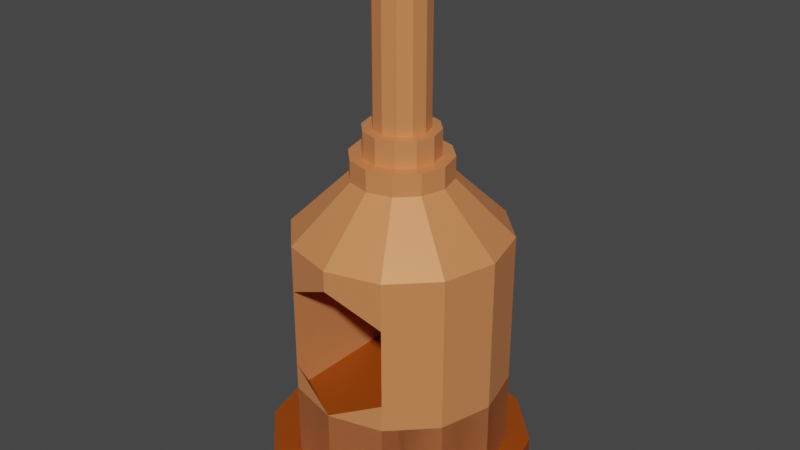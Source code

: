 # Source: Horno_coloreado.blend  (saved by Blender 3.3.6; exported with 4.5.12 LTS)
import bpy
from mathutils import Matrix  # noqa: F401  (used for matrix-valued properties, if any)

bpy.ops.wm.read_factory_settings(use_empty=True)
scene = bpy.context.scene
scene.name = 'Scene'

# ---- materials (node trees are filled in below, after node groups)
mat_metal_horno = bpy.data.materials.new('metal horno')
mat_metal_horno.use_transparent_shadow = False
mat_base = bpy.data.materials.new('base')
mat_base.use_transparent_shadow = False

# ---- material node trees
mat_metal_horno.use_nodes = True; mat_metal_horno.node_tree.nodes.clear()
_N = mat_metal_horno.node_tree.nodes; _L = mat_metal_horno.node_tree.links
n0 = _N.new('ShaderNodeBsdfPrincipled'); n0.name = 'BSDF Principista'; n0.location = (10, 300)
n0.distribution = 'GGX'
n0.subsurface_method = 'RANDOM_WALK_SKIN'
n0.inputs[0].default_value = (0.8, 0.2821, 0.103, 1.0)
n0.inputs[1].default_value = 0.2319
n0.inputs[3].default_value = 1.45
n0.inputs[27].default_value = (0.0, 0.0, 0.0, 1.0)
n0.inputs[28].default_value = 1.0
n1 = _N.new('ShaderNodeOutputMaterial'); n1.name = 'Material'; n1.location = (300, 300)
_L.new(n0.outputs[0], n1.inputs[0])
n1.is_active_output = True
mat_base.use_nodes = True; mat_base.node_tree.nodes.clear()
_N = mat_base.node_tree.nodes; _L = mat_base.node_tree.links
n0 = _N.new('ShaderNodeBsdfPrincipled'); n0.name = 'BSDF Principista'; n0.location = (10, 300)
n0.distribution = 'GGX'
n0.subsurface_method = 'RANDOM_WALK_SKIN'
n0.inputs[0].default_value = (0.3143, 0.05597, 0.0, 1.0)
n0.inputs[3].default_value = 1.45
n0.inputs[27].default_value = (0.0, 0.0, 0.0, 1.0)
n0.inputs[28].default_value = 1.0
n1 = _N.new('ShaderNodeOutputMaterial'); n1.name = 'Material'; n1.location = (300, 300)
_L.new(n0.outputs[0], n1.inputs[0])
n1.is_active_output = True

# ---- world
world_world = bpy.data.worlds.new('World'); scene.world = world_world
world_world.use_nodes = True; world_world.node_tree.nodes.clear()
_N = world_world.node_tree.nodes; _L = world_world.node_tree.links
n0 = _N.new('ShaderNodeOutputWorld'); n0.name = 'World Output'; n0.location = (300, 300)
n1 = _N.new('ShaderNodeBackground'); n1.name = 'Background'; n1.location = (10, 300)
n1.inputs[0].default_value = (0.05088, 0.05088, 0.05088, 1.0)
_L.new(n1.outputs[0], n0.inputs[0])
n0.is_active_output = True
world_world.color = (0.05088, 0.05088, 0.05088)
world_world.use_sun_shadow = False
world_world.sun_shadow_jitter_overblur = 0.0

# ---- meshes
me_cilindro_015 = bpy.data.meshes.new('Cilindro.015')
me_cilindro_015.from_pydata([(0.0007322, 0.9901, -1.972), (0.0007322, 0.9901, 0.02848), (0.5007, 0.8561, -1.972), (0.5007, 0.8561, 0.02848), (0.8668, 0.4901, -1.972), (0.8668, 0.4901, 0.02848), (1.001, -0.009887, -1.972), (1.001, -0.009887, 0.02848), (0.8668, -0.5099, -1.972), (0.8668, -0.5099, 0.02848), (0.5007, -0.8759, -1.972), (0.5007, -0.8759, 0.02848), (0.0007322, -1.01, -1.972), (0.0007322, -1.01, 0.02848), (-0.4993, -0.8759, -1.972), (-0.4993, -0.8759, 0.02848), (-0.8653, -0.5099, -1.972), (-0.8653, -0.5099, 0.02848), (-0.9993, -0.009887, -1.972), (-0.9993, -0.009887, 0.02848), (-0.8653, 0.4901, -1.972), (-0.8653, 0.4901, 0.02848), (-0.4993, 0.8561, -1.972), (-0.4993, 0.8561, 0.02848), (-0.1732, 0.2914, 0.9405), (-0.3005, 0.164, 0.9405), (-0.3471, -0.009887, 0.9405), (-0.3005, -0.1838, 0.9405), (-0.1732, -0.3111, 0.9405), (0.0007323, -0.3577, 0.9405), (0.1747, -0.3111, 0.9405), (0.302, -0.1838, 0.9405), (0.3486, -0.009887, 0.9405), (0.302, 0.164, 0.9405), (0.1747, 0.2914, 0.9405), (0.0007323, 0.338, 0.9405), (0.2329, 0.3923, 0.7384), (0.5007, 0.8561, 0.2211), (0.0007322, 0.9901, 0.2211), (0.0007322, 0.4545, 0.7384), (0.4029, 0.2223, 0.7384), (0.8668, 0.4901, 0.2211), (0.4651, -0.009887, 0.7384), (1.001, -0.009887, 0.2211), (0.4029, -0.2421, 0.7384), (0.8668, -0.5099, 0.2211), (0.2329, -0.4121, 0.7384), (0.5007, -0.8759, 0.2211), (0.0007322, -0.4743, 0.7384), (0.0007322, -1.01, 0.2211), (-0.2315, -0.4121, 0.7384), (-0.4993, -0.8759, 0.2211), (-0.4015, -0.2421, 0.7384), (-0.8653, -0.5099, 0.2211), (-0.4637, -0.009887, 0.7384), (-0.9993, -0.009887, 0.2211), (-0.4015, 0.2223, 0.7384), (-0.8653, 0.4901, 0.2211), (-0.2315, 0.3923, 0.7384), (-0.4993, 0.8561, 0.2211), (0.0007322, 0.9901, -0.9715), (0.5007, 0.8561, -0.9715), (0.8668, 0.4901, -0.9715), (1.001, -0.009887, -0.9715), (0.8668, -0.5099, -0.9715), (0.5007, -0.8759, -0.9715), (1.001, -0.009887, -1.957), (-0.4993, -0.8759, -0.9715), (-0.8653, -0.5099, -0.9715), (-0.9993, -0.009887, -0.9715), (-0.8653, 0.4901, -0.9715), (-0.4993, 0.8561, -0.9715), (0.0007322, 0.9901, -0.4715), (0.5007, 0.8561, -0.4715), (0.8668, 0.4901, -0.4715), (1.001, -0.009887, -0.4715), (0.8668, -0.5099, -0.4715), (0.5007, -0.8759, -0.4715), (0.8668, 0.4901, -1.957), (-0.4993, -0.8759, -0.4715), (-0.8653, -0.5099, -0.4715), (-0.9993, -0.009887, -0.4715), (-0.8653, 0.4901, -0.4715), (-0.4993, 0.8561, -0.4715), (0.5007, 0.8561, -0.7215), (0.8668, 0.4901, -0.7215), (1.001, -0.009887, -0.7215), (0.8668, -0.5099, -0.7215), (0.5007, -0.8759, -0.7215), (0.5007, 0.8561, -1.957), (-0.4993, -0.8759, -0.7215), (-0.8653, -0.5099, -0.7215), (-0.9993, -0.009887, -0.7215), (-0.8653, 0.4901, -0.7215), (-0.4993, 0.8561, -0.7215), (0.0007322, 0.9901, -0.7215), (0.5007, 0.8561, -1.472), (0.8668, 0.4901, -1.472), (1.001, -0.009887, -1.472), (0.8668, -0.5099, -1.472), (0.5007, -0.8759, -1.472), (0.0007322, -1.01, -1.472), (-0.4993, -0.8759, -1.472), (-0.8653, -0.5099, -1.472), (-0.9993, -0.009887, -1.472), (-0.8653, 0.4901, -1.472), (-0.4993, 0.8561, -1.472), (0.0007322, 0.9901, -1.472), (0.0007322, 0.9901, -1.222), (0.5007, 0.8561, -1.222), (0.8668, 0.4901, -1.222), (1.001, -0.009887, -1.222), (0.8668, -0.5099, -1.222), (0.5007, -0.8759, -1.222), (0.0007322, -1.01, -1.222), (-0.4993, -0.8759, -1.222), (-0.8653, -0.5099, -1.222), (-0.9993, -0.009887, -1.222), (-0.8653, 0.4901, -1.222), (-0.4993, 0.8561, -1.222), (0.0007322, 0.9901, -0.2215), (0.5007, 0.8561, -0.2215), (0.8668, 0.4901, -0.2215), (1.001, -0.009887, -0.2215), (0.8668, -0.5099, -0.2215), (0.5007, -0.8759, -0.2215), (0.0007322, 0.9901, -1.957), (-0.4993, -0.8759, -0.2215), (-0.8653, -0.5099, -0.2215), (-0.9993, -0.009887, -0.2215), (-0.8653, 0.4901, -0.2215), (-0.4993, 0.8561, -0.2215), (0.8668, -0.5099, -1.957), (0.5007, -0.8759, -1.957), (0.0007322, -1.01, -1.957), (-0.4993, -0.8759, -1.957), (-0.8653, -0.5099, -1.957), (-0.9993, -0.009887, -1.957), (-0.8653, 0.4901, -1.957), (-0.4993, 0.8561, -1.957), (-0.4015, 0.2223, 0.9405), (-0.2315, 0.3923, 0.9405), (-0.4015, -0.2421, 0.9405), (-0.4637, -0.009887, 0.9405), (0.0007323, -0.4743, 0.9405), (-0.2315, -0.4121, 0.9405), (0.4029, -0.2421, 0.9405), (0.2329, -0.4121, 0.9405), (0.4029, 0.2223, 0.9405), (0.4651, -0.009887, 0.9405), (0.0007323, 0.4545, 0.9405), (0.2329, 0.3923, 0.9405), (-0.4015, 0.2223, 0.9405), (-0.2315, 0.3923, 0.9405), (-0.4015, -0.2421, 0.9405), (-0.4637, -0.009887, 0.9405), (0.0007323, -0.4743, 0.9405), (-0.2315, -0.4121, 0.9405), (0.4029, -0.2421, 0.9405), (0.2329, -0.4121, 0.9405), (0.4029, 0.2223, 0.9405), (0.4651, -0.009887, 0.9405), (0.0007323, 0.4545, 0.9405), (0.2329, 0.3923, 0.9405), (-0.2208, 0.118, 1.183), (-0.1271, 0.2116, 1.183), (-0.2208, -0.1378, 1.183), (-0.255, -0.009887, 1.183), (0.0007323, -0.2656, 1.183), (-0.1271, -0.2314, 1.183), (0.2222, -0.1378, 1.183), (0.1286, -0.2314, 1.183), (0.2222, 0.118, 1.183), (0.2565, -0.009887, 1.183), (0.0007323, 0.2459, 1.183), (0.1286, 0.2116, 1.183), (-0.3005, 0.164, 1.183), (-0.1732, 0.2914, 1.183), (-0.3005, -0.1838, 1.183), (-0.3471, -0.009887, 1.183), (0.0007323, -0.3577, 1.183), (-0.1732, -0.3111, 1.183), (0.302, -0.1838, 1.183), (0.1747, -0.3111, 1.183), (0.302, 0.164, 1.183), (0.3486, -0.009887, 1.183), (0.0007323, 0.338, 1.183), (0.1747, 0.2914, 1.183), (-0.3005, 0.164, 1.183), (-0.1732, 0.2914, 1.183), (-0.3005, -0.1838, 1.183), (-0.3471, -0.009887, 1.183), (0.0007323, -0.3577, 1.183), (-0.1732, -0.3111, 1.183), (0.302, -0.1838, 1.183), (0.1747, -0.3111, 1.183), (0.302, 0.164, 1.183), (0.3486, -0.009887, 1.183), (0.0007323, 0.338, 1.183), (0.1747, 0.2914, 1.183), (-0.3005, 0.164, 1.183), (-0.1732, 0.2914, 1.183), (-0.3005, -0.1838, 1.183), (-0.3471, -0.009887, 1.183), (0.0007323, -0.3577, 1.183), (-0.1732, -0.3111, 1.183), (0.302, -0.1838, 1.183), (0.1747, -0.3111, 1.183), (0.302, 0.164, 1.183), (0.3486, -0.009887, 1.183), (0.0007323, 0.338, 1.183), (0.1747, 0.2914, 1.183), (-0.3005, 0.164, 1.183), (-0.1732, 0.2914, 1.183), (-0.3005, -0.1838, 1.183), (-0.3471, -0.009887, 1.183), (0.0007323, -0.3577, 1.183), (-0.1732, -0.3111, 1.183), (0.302, -0.1838, 1.183), (0.1747, -0.3111, 1.183), (0.302, 0.164, 1.183), (0.3486, -0.009887, 1.183), (0.0007323, 0.338, 1.183), (0.1747, 0.2914, 1.183), (-0.3005, 0.164, 1.183), (-0.1732, 0.2914, 1.183), (-0.3005, -0.1838, 1.183), (-0.3471, -0.009887, 1.183), (0.0007323, -0.3577, 1.183), (-0.1732, -0.3111, 1.183), (0.302, -0.1838, 1.183), (0.1747, -0.3111, 1.183), (0.302, 0.164, 1.183), (0.3486, -0.009887, 1.183), (0.0007323, 0.338, 1.183), (0.1747, 0.2914, 1.183), (-0.3005, 0.164, 1.183), (-0.1732, 0.2914, 1.183), (-0.3005, -0.1838, 1.183), (-0.3471, -0.009887, 1.183), (0.0007323, -0.3577, 1.183), (-0.1732, -0.3111, 1.183), (0.302, -0.1838, 1.183), (0.1747, -0.3111, 1.183), (0.302, 0.164, 1.183), (0.3486, -0.009887, 1.183), (0.0007323, 0.338, 1.183), (0.1747, 0.2914, 1.183), (-0.3005, 0.164, 1.183), (-0.1732, 0.2914, 1.183), (-0.3005, -0.1838, 1.183), (-0.3471, -0.009887, 1.183), (0.0007323, -0.3577, 1.183), (-0.1732, -0.3111, 1.183), (0.302, -0.1838, 1.183), (0.1747, -0.3111, 1.183), (0.302, 0.164, 1.183), (0.3486, -0.009887, 1.183), (0.0007323, 0.338, 1.183), (0.1747, 0.2914, 1.183), (-0.3005, 0.164, 1.183), (-0.1732, 0.2914, 1.183), (-0.3005, -0.1838, 1.183), (-0.3471, -0.009887, 1.183), (0.0007323, -0.3577, 1.183), (-0.1732, -0.3111, 1.183), (0.302, -0.1838, 1.183), (0.1747, -0.3111, 1.183), (0.302, 0.164, 1.183), (0.3486, -0.009887, 1.183), (0.0007323, 0.338, 1.183), (0.1747, 0.2914, 1.183), (-0.3005, 0.164, 1.183), (-0.1732, 0.2914, 1.183), (-0.3005, -0.1838, 1.183), (-0.3471, -0.009887, 1.183), (0.0007323, -0.3577, 1.183), (-0.1732, -0.3111, 1.183), (0.302, -0.1838, 1.183), (0.1747, -0.3111, 1.183), (0.302, 0.164, 1.183), (0.3486, -0.009887, 1.183), (0.0007323, 0.338, 1.183), (0.1747, 0.2914, 1.183), (-0.3005, 0.164, 1.183), (-0.1732, 0.2914, 1.183), (-0.3005, -0.1838, 1.183), (-0.3471, -0.009887, 1.183), (0.0007323, -0.3577, 1.183), (-0.1732, -0.3111, 1.183), (0.302, -0.1838, 1.183), (0.1747, -0.3111, 1.183), (0.302, 0.164, 1.183), (0.3486, -0.009887, 1.183), (0.0007323, 0.338, 1.183), (0.1747, 0.2914, 1.183), (-0.2208, 0.118, 2.673), (-0.1271, 0.2116, 2.673), (-0.2208, -0.1378, 2.673), (-0.255, -0.009887, 2.673), (0.0007325, -0.2656, 2.673), (-0.1271, -0.2314, 2.673), (0.2222, -0.1378, 2.673), (0.1286, -0.2314, 2.673), (0.2222, 0.118, 2.673), (0.2565, -0.009887, 2.673), (0.0007325, 0.2459, 2.673), (0.1286, 0.2116, 2.673), (-0.4993, 0.8561, -1.227), (0.0007322, 0.9901, -1.227), (-0.8653, 0.4901, -1.227), (-0.9993, -0.009887, -1.227), (-0.8653, -0.5099, -1.227), (-0.4993, -0.8759, -1.227), (0.0007322, -1.01, -1.227), (0.5007, -0.8759, -1.227), (0.8668, -0.5099, -1.227), (1.001, -0.009887, -1.227), (0.8668, 0.4901, -1.227), (0.5007, 0.8561, -1.227), (-0.4765, 0.8167, -1.959), (0.0007322, 0.9446, -1.959), (-0.8258, 0.4673, -1.959), (-0.9537, -0.009887, -1.959), (-0.8258, -0.4871, -1.959), (-0.4765, -0.8365, -1.959), (0.0007322, -0.9643, -1.959), (0.478, -0.8365, -1.959), (0.8273, -0.4871, -1.959), (0.9552, -0.009887, -1.959), (0.8273, 0.4673, -1.959), (0.478, 0.8167, -1.959), (-0.4993, 0.8561, -1.959), (0.0007322, 0.9901, -1.959), (-0.8653, 0.4901, -1.959), (-0.9993, -0.009887, -1.959), (-0.8653, -0.5099, -1.959), (-0.4993, -0.8759, -1.959), (0.0007322, -1.01, -1.959), (0.5007, -0.8759, -1.959), (0.8668, -0.5099, -1.959), (1.001, -0.009887, -1.959), (0.8668, 0.4901, -1.959), (0.5007, 0.8561, -1.959), (-0.4765, 0.8167, -1.464), (0.0007321, 0.9446, -1.464), (-0.8258, 0.4673, -1.464), (-0.9537, -0.009887, -1.464), (-0.8258, -0.4871, -1.464), (-0.4765, -0.8365, -1.464), (0.0007321, -0.9643, -1.464), (0.478, -0.8365, -1.464), (0.8273, -0.4871, -1.464), (0.9552, -0.009887, -1.464), (0.8273, 0.4673, -1.464), (0.478, 0.8167, -1.464), (-0.01086, 1.223, -2.167), (-0.01086, 1.223, -1.914), (0.6105, 1.056, -2.167), (0.6105, 1.056, -1.914), (1.065, 0.6014, -2.167), (1.065, 0.6014, -1.914), (1.232, -0.02, -2.167), (1.232, -0.02, -1.914), (1.065, -0.6414, -2.167), (1.065, -0.6414, -1.914), (0.6105, -1.096, -2.167), (0.6105, -1.096, -1.914), (-0.01086, -1.263, -2.167), (-0.01086, -1.263, -1.914), (-0.6322, -1.096, -2.167), (-0.6322, -1.096, -1.914), (-1.087, -0.6414, -2.167), (-1.087, -0.6414, -1.914), (-1.254, -0.02, -2.167), (-1.254, -0.02, -1.914), (-1.087, 0.6014, -2.167), (-1.087, 0.6014, -1.914), (-0.6322, 1.056, -2.167), (-0.6322, 1.056, -1.914)], [], [(120, 1, 3, 121), (121, 3, 5, 122), (122, 5, 7, 123), (123, 7, 9, 124), (124, 9, 11, 125), (4, 6, 66, 78), (0, 2, 89, 126), (127, 15, 17, 128), (128, 17, 19, 129), (129, 19, 21, 130), (11, 9, 45, 47), (130, 21, 23, 131), (131, 23, 1, 120), (18, 20, 138, 137), (5, 3, 37, 41), (7, 5, 41, 43), (44, 42, 149, 146), (9, 7, 43, 45), (29, 30, 183, 180), (1, 23, 59, 38), (23, 21, 57, 59), (21, 19, 55, 57), (19, 17, 53, 55), (17, 15, 51, 53), (15, 13, 49, 51), (13, 11, 47, 49), (37, 38, 39, 36), (41, 37, 36, 40), (43, 41, 40, 42), (45, 43, 42, 44), (47, 45, 44, 46), (49, 47, 46, 48), (51, 49, 48, 50), (53, 51, 50, 52), (55, 53, 52, 54), (57, 55, 54, 56), (59, 57, 56, 58), (38, 59, 58, 39), (3, 1, 38, 37), (42, 40, 148, 149), (58, 56, 140, 141), (40, 36, 151, 148), (56, 54, 143, 140), (36, 39, 150, 151), (54, 52, 142, 143), (52, 50, 145, 142), (50, 48, 144, 145), (39, 58, 141, 150), (48, 46, 147, 144), (46, 44, 146, 147), (119, 71, 60, 108), (118, 70, 71, 119), (117, 69, 70, 118), (116, 68, 69, 117), (115, 67, 68, 116), (22, 0, 126, 139), (113, 65, 114), (112, 64, 65, 113), (111, 63, 64, 112), (110, 62, 63, 111), (109, 61, 62, 110), (108, 60, 61, 109), (94, 83, 72, 95), (93, 82, 83, 94), (92, 81, 82, 93), (91, 80, 81, 92), (90, 79, 80, 91), (6, 8, 132, 66), (8, 10, 133, 132), (87, 76, 77, 88), (86, 75, 76, 87), (85, 74, 75, 86), (84, 73, 74, 85), (95, 72, 73, 84), (60, 95, 84, 61), (61, 84, 85, 62), (62, 85, 86, 63), (63, 86, 87, 64), (64, 87, 88, 65), (10, 12, 134, 133), (12, 14, 135, 134), (67, 90, 91, 68), (68, 91, 92, 69), (69, 92, 93, 70), (70, 93, 94, 71), (71, 94, 95, 60), (0, 107, 96, 2), (2, 96, 97, 4), (4, 97, 98, 6), (6, 98, 99, 8), (8, 99, 100, 10), (10, 100, 101, 12), (12, 101, 102, 14), (14, 102, 103, 16), (16, 103, 104, 18), (18, 104, 105, 20), (20, 105, 106, 22), (22, 106, 107, 0), (107, 108, 109, 96), (96, 109, 110, 97), (97, 110, 111, 98), (98, 111, 112, 99), (99, 112, 113, 100), (100, 113, 114, 101), (101, 114, 115, 102), (102, 115, 116, 103), (103, 116, 117, 104), (104, 117, 118, 105), (105, 118, 119, 106), (106, 119, 108, 107), (83, 131, 120, 72), (82, 130, 131, 83), (81, 129, 130, 82), (80, 128, 129, 81), (79, 127, 128, 80), (14, 16, 136, 135), (16, 18, 137, 136), (76, 124, 125, 77), (75, 123, 124, 76), (74, 122, 123, 75), (73, 121, 122, 74), (72, 120, 121, 73), (67, 115, 114), (13, 125, 11), (139, 126, 309, 308), (127, 13, 15), (20, 22, 139, 138), (2, 4, 78, 89), (152, 153, 141, 140), (154, 155, 143, 142), (156, 157, 145, 144), (158, 159, 147, 146), (160, 161, 149, 148), (162, 163, 151, 150), (163, 160, 148, 151), (161, 158, 146, 149), (159, 156, 144, 147), (157, 154, 142, 145), (155, 152, 140, 143), (153, 162, 150, 141), (25, 24, 153, 152), (27, 26, 155, 154), (29, 28, 157, 156), (31, 30, 159, 158), (33, 32, 161, 160), (35, 34, 163, 162), (34, 33, 160, 163), (32, 31, 158, 161), (30, 29, 156, 159), (28, 27, 154, 157), (26, 25, 152, 155), (24, 35, 162, 153), (174, 165, 297, 306), (34, 35, 186, 187), (28, 29, 180, 181), (27, 28, 181, 178), (33, 34, 187, 184), (30, 31, 182, 183), (25, 26, 179, 176), (24, 25, 176, 177), (31, 32, 185, 182), (32, 33, 184, 185), (35, 24, 177, 186), (26, 27, 178, 179), (188, 189, 177, 176), (190, 191, 179, 178), (192, 193, 181, 180), (194, 195, 183, 182), (196, 197, 185, 184), (198, 199, 187, 186), (199, 196, 184, 187), (197, 194, 182, 185), (195, 192, 180, 183), (193, 190, 178, 181), (191, 188, 176, 179), (189, 198, 186, 177), (200, 201, 189, 188), (202, 203, 191, 190), (204, 205, 193, 192), (206, 207, 195, 194), (208, 209, 197, 196), (210, 211, 199, 198), (211, 208, 196, 199), (209, 206, 194, 197), (207, 204, 192, 195), (205, 202, 190, 193), (203, 200, 188, 191), (201, 210, 198, 189), (212, 213, 201, 200), (214, 215, 203, 202), (216, 217, 205, 204), (218, 219, 207, 206), (220, 221, 209, 208), (222, 223, 211, 210), (223, 220, 208, 211), (221, 218, 206, 209), (219, 216, 204, 207), (217, 214, 202, 205), (215, 212, 200, 203), (213, 222, 210, 201), (224, 225, 213, 212), (226, 227, 215, 214), (228, 229, 217, 216), (230, 231, 219, 218), (232, 233, 221, 220), (234, 235, 223, 222), (235, 232, 220, 223), (233, 230, 218, 221), (231, 228, 216, 219), (229, 226, 214, 217), (227, 224, 212, 215), (225, 234, 222, 213), (236, 237, 225, 224), (238, 239, 227, 226), (240, 241, 229, 228), (242, 243, 231, 230), (244, 245, 233, 232), (246, 247, 235, 234), (247, 244, 232, 235), (245, 242, 230, 233), (243, 240, 228, 231), (241, 238, 226, 229), (239, 236, 224, 227), (237, 246, 234, 225), (248, 249, 237, 236), (250, 251, 239, 238), (252, 253, 241, 240), (254, 255, 243, 242), (256, 257, 245, 244), (258, 259, 247, 246), (259, 256, 244, 247), (257, 254, 242, 245), (255, 252, 240, 243), (253, 250, 238, 241), (251, 248, 236, 239), (249, 258, 246, 237), (260, 261, 249, 248), (262, 263, 251, 250), (264, 265, 253, 252), (266, 267, 255, 254), (268, 269, 257, 256), (270, 271, 259, 258), (271, 268, 256, 259), (269, 266, 254, 257), (267, 264, 252, 255), (265, 262, 250, 253), (263, 260, 248, 251), (261, 270, 258, 249), (272, 273, 261, 260), (274, 275, 263, 262), (276, 277, 265, 264), (278, 279, 267, 266), (280, 281, 269, 268), (282, 283, 271, 270), (283, 280, 268, 271), (281, 278, 266, 269), (279, 276, 264, 267), (277, 274, 262, 265), (275, 272, 260, 263), (273, 282, 270, 261), (284, 285, 273, 272), (286, 287, 275, 274), (288, 289, 277, 276), (290, 291, 279, 278), (292, 293, 281, 280), (294, 295, 283, 282), (295, 292, 280, 283), (293, 290, 278, 281), (291, 288, 276, 279), (289, 286, 274, 277), (287, 284, 272, 275), (285, 294, 282, 273), (164, 165, 285, 284), (166, 167, 287, 286), (168, 169, 289, 288), (170, 171, 291, 290), (172, 173, 293, 292), (174, 175, 295, 294), (175, 172, 292, 295), (173, 170, 290, 293), (171, 168, 288, 291), (169, 166, 286, 289), (167, 164, 284, 287), (165, 174, 294, 285), (307, 306, 297, 296, 299, 298, 301, 300, 303, 302, 305, 304), (167, 166, 298, 299), (168, 171, 303, 300), (175, 174, 306, 307), (169, 168, 300, 301), (166, 169, 301, 298), (172, 175, 307, 304), (171, 170, 302, 303), (164, 167, 299, 296), (165, 164, 296, 297), (170, 173, 305, 302), (173, 172, 304, 305), (314, 313, 337, 338), (66, 132, 316, 317), (78, 66, 317, 318), (136, 137, 311, 312), (133, 134, 314, 315), (89, 78, 318, 319), (138, 139, 308, 310), (135, 136, 312, 313), (132, 133, 315, 316), (126, 89, 319, 309), (134, 135, 313, 314), (137, 138, 310, 311), (326, 325, 349, 350), (311, 310, 334, 335), (318, 317, 341, 342), (315, 314, 338, 339), (312, 311, 335, 336), (319, 318, 342, 343), (308, 309, 333, 332), (316, 315, 339, 340), (313, 312, 336, 337), (309, 319, 343, 333), (310, 308, 332, 334), (317, 316, 340, 341), (321, 320, 332, 333), (320, 322, 334, 332), (322, 323, 335, 334), (323, 324, 336, 335), (324, 325, 337, 336), (325, 326, 338, 337), (326, 327, 339, 338), (327, 328, 340, 339), (328, 329, 341, 340), (329, 330, 342, 341), (330, 331, 343, 342), (331, 321, 333, 343), (345, 355, 354, 353, 352, 351, 350, 349, 348, 347, 346, 344), (323, 322, 346, 347), (330, 329, 353, 354), (327, 326, 350, 351), (324, 323, 347, 348), (331, 330, 354, 355), (320, 321, 345, 344), (328, 327, 351, 352), (325, 324, 348, 349), (321, 331, 355, 345), (322, 320, 344, 346), (329, 328, 352, 353), (356, 357, 359, 358), (358, 359, 361, 360), (360, 361, 363, 362), (362, 363, 365, 364), (364, 365, 367, 366), (366, 367, 369, 368), (368, 369, 371, 370), (370, 371, 373, 372), (372, 373, 375, 374), (374, 375, 377, 376), (359, 357, 379, 377, 375, 373, 371, 369, 367, 365, 363, 361), (376, 377, 379, 378), (378, 379, 357, 356), (356, 358, 360, 362, 364, 366, 368, 370, 372, 374, 376, 378), (108, 119, 115, 114, 113, 109), (23, 15, 115, 119), (11, 3, 109, 113), (23, 3, 11, 15)])
me_cilindro_015.polygons.foreach_set('material_index', [0, 0, 0, 0, 0, 0, 0, 0, 0, 0, 0, 0, 0, 0, 0, 0, 0, 0, 0, 0, 0, 0, 0, 0, 0, 0, 0, 0, 0, 0, 0, 0, 0, 0, 0, 0, 0, 0, 0, 0, 0, 0, 0, 0, 0, 0, 0, 0, 0, 0, 0, 0, 0, 0, 0, 0, 0, 0, 0, 0, 0, 0, 0, 0, 0, 0, 0, 0, 0, 0, 0, 0, 0, 0, 0, 0, 0, 0, 0, 0, 0, 0, 0, 0, 0, 0, 0, 0, 0, 0, 0, 0, 0, 0, 0, 0, 0, 0, 0, 0, 0, 0, 0, 0, 0, 0, 0, 0, 0, 0, 0, 0, 0, 0, 0, 0, 0, 0, 0, 0, 0, 0, 0, 0, 0, 0, 0, 0, 0, 0, 0, 0, 0, 0, 0, 0, 0, 0, 0, 0, 0, 0, 0, 0, 0, 0, 0, 0, 0, 0, 0, 0, 0, 0, 0, 0, 0, 0, 0, 0, 0, 0, 0, 0, 0, 0, 0, 0, 0, 0, 0, 0, 0, 0, 0, 0, 0, 0, 0, 0, 0, 0, 0, 0, 0, 0, 0, 0, 0, 0, 0, 0, 0, 0, 0, 0, 0, 0, 0, 0, 0, 0, 0, 0, 0, 0, 0, 0, 0, 0, 0, 0, 0, 0, 0, 0, 0, 0, 0, 0, 0, 0, 0, 0, 0, 0, 0, 0, 0, 0, 0, 0, 0, 0, 0, 0, 0, 0, 0, 0, 0, 0, 0, 0, 0, 0, 0, 0, 0, 0, 0, 0, 0, 0, 0, 0, 0, 0, 0, 0, 0, 0, 0, 0, 0, 0, 0, 0, 0, 0, 0, 0, 0, 0, 0, 0, 0, 0, 0, 0, 0, 0, 0, 0, 0, 0, 0, 0, 0, 0, 0, 0, 0, 0, 0, 0, 0, 0, 0, 0, 0, 0, 0, 0, 0, 0, 0, 0, 0, 0, 0, 0, 0, 0, 0, 0, 0, 0, 0, 0, 0, 0, 0, 0, 0, 0, 0, 0, 0, 0, 0, 0, 0, 0, 0, 0, 0, 0, 0, 0, 0, 0, 0, 0, 1, 1, 1, 1, 1, 1, 1, 1, 1, 1, 1, 1, 1, 0, 1, 0, 0, 0])
_uv = me_cilindro_015.uv_layers.new(name='MapaUV')
_uv.uv.foreach_set('vector', [1.0, 0.9375, 1.0, 1.0, 0.9167, 1.0, 0.9167, 0.9375, 0.9167, 0.9375, 0.9167, 1.0, 0.8333, 1.0, 0.8333, 0.9375, 0.8333, 0.9375, 0.8333, 1.0, 0.75, 1.0, 0.75, 0.9375, 0.75, 0.9375, 0.75, 1.0, 0.6667, 1.0, 0.6667, 0.9375, 0.6667, 0.9375, 0.6667, 1.0, 0.5833, 1.0, 0.5833, 0.9375, 0.8333, 0.5, 0.75, 0.5, 0.75, 0.5, 0.8333, 0.5, 1.0, 0.5, 0.9167, 0.5, 0.9167, 0.5, 1.0, 0.5, 0.4167, 0.9375, 0.4167, 1.0, 0.3333, 1.0, 0.3333, 0.9375, 0.3333, 0.9375, 0.3333, 1.0, 0.25, 1.0, 0.25, 0.9375, 0.25, 0.9375, 0.25, 1.0, 0.1667, 1.0, 0.1667, 0.9375, 0.5833, 1.0, 0.6667, 1.0, 0.6667, 1.0, 0.5833, 1.0, 0.1667, 0.9375, 0.1667, 1.0, 0.08333, 1.0, 0.08333, 0.9375, 0.08333, 0.9375, 0.08333, 1.0, 7.451e-08, 1.0, 7.451e-08, 0.9375, 0.25, 0.5, 0.1667, 0.5, 0.1667, 0.5, 0.25, 0.5, 0.8333, 1.0, 0.9167, 1.0, 0.9167, 1.0, 0.8333, 1.0, 0.75, 1.0, 0.8333, 1.0, 0.8333, 1.0, 0.75, 1.0, 0.3465, 0.1943, 0.3615, 0.25, 0.3615, 0.25, 0.3465, 0.1943, 0.6667, 1.0, 0.75, 1.0, 0.75, 1.0, 0.6667, 1.0, 0.25, 0.1665, 0.2917, 0.1777, 0.2917, 0.1777, 0.25, 0.1665, 7.451e-08, 1.0, 0.08333, 1.0, 0.08333, 1.0, 7.451e-08, 1.0, 0.08333, 1.0, 0.1667, 1.0, 0.1667, 1.0, 0.08333, 1.0, 0.1667, 1.0, 0.25, 1.0, 0.25, 1.0, 0.1667, 1.0, 0.25, 1.0, 0.3333, 1.0, 0.3333, 1.0, 0.25, 1.0, 0.3333, 1.0, 0.4167, 1.0, 0.4167, 1.0, 0.3333, 1.0, 0.4167, 1.0, 0.5, 1.0, 0.5, 1.0, 0.4167, 1.0, 0.5, 1.0, 0.5833, 1.0, 0.5833, 1.0, 0.5, 1.0, 0.37, 0.4578, 0.25, 0.49, 0.25, 0.3615, 0.3057, 0.3465, 0.4578, 0.37, 0.37, 0.4578, 0.3057, 0.3465, 0.3465, 0.3057, 0.49, 0.25, 0.4578, 0.37, 0.3465, 0.3057, 0.3615, 0.25, 0.4578, 0.13, 0.49, 0.25, 0.3615, 0.25, 0.3465, 0.1943, 0.37, 0.04215, 0.4578, 0.13, 0.3465, 0.1943, 0.3057, 0.1535, 0.25, 0.01, 0.37, 0.04215, 0.3057, 0.1535, 0.25, 0.1385, 0.13, 0.04215, 0.25, 0.01, 0.25, 0.1385, 0.1943, 0.1535, 0.04215, 0.13, 0.13, 0.04215, 0.1943, 0.1535, 0.1535, 0.1943, 0.01, 0.25, 0.04215, 0.13, 0.1535, 0.1943, 0.1385, 0.25, 0.04215, 0.37, 0.01, 0.25, 0.1385, 0.25, 0.1535, 0.3057, 0.13, 0.4578, 0.04215, 0.37, 0.1535, 0.3057, 0.1943, 0.3465, 0.25, 0.49, 0.13, 0.4578, 0.1943, 0.3465, 0.25, 0.3615, 0.9167, 1.0, 1.0, 1.0, 1.0, 1.0, 0.9167, 1.0, 0.3615, 0.25, 0.3465, 0.3057, 0.3465, 0.3057, 0.3615, 0.25, 0.1943, 0.3465, 0.1535, 0.3057, 0.1535, 0.3057, 0.1943, 0.3465, 0.3465, 0.3057, 0.3057, 0.3465, 0.3057, 0.3465, 0.3465, 0.3057, 0.1535, 0.3057, 0.1385, 0.25, 0.1385, 0.25, 0.1535, 0.3057, 0.3057, 0.3465, 0.25, 0.3615, 0.25, 0.3615, 0.3057, 0.3465, 0.1385, 0.25, 0.1535, 0.1943, 0.1535, 0.1943, 0.1385, 0.25, 0.1535, 0.1943, 0.1943, 0.1535, 0.1943, 0.1535, 0.1535, 0.1943, 0.1943, 0.1535, 0.25, 0.1385, 0.25, 0.1385, 0.1943, 0.1535, 0.25, 0.3615, 0.1943, 0.3465, 0.1943, 0.3465, 0.25, 0.3615, 0.25, 0.1385, 0.3057, 0.1535, 0.3057, 0.1535, 0.25, 0.1385, 0.3057, 0.1535, 0.3465, 0.1943, 0.3465, 0.1943, 0.3057, 0.1535, 0.08333, 0.6875, 0.08333, 0.75, 7.451e-08, 0.75, 7.451e-08, 0.6875, 0.1667, 0.6875, 0.1667, 0.75, 0.08333, 0.75, 0.08333, 0.6875, 0.25, 0.6875, 0.25, 0.75, 0.1667, 0.75, 0.1667, 0.6875, 0.3333, 0.6875, 0.3333, 0.75, 0.25, 0.75, 0.25, 0.6875, 0.4167, 0.6875, 0.4167, 0.75, 0.3333, 0.75, 0.3333, 0.6875, 0.08333, 0.5, 7.451e-08, 0.5, 7.451e-08, 0.5, 0.08333, 0.5, 0.5833, 0.6875, 0.5833, 0.75, 0.5, 0.6875, 0.6667, 0.6875, 0.6667, 0.75, 0.5833, 0.75, 0.5833, 0.6875, 0.75, 0.6875, 0.75, 0.75, 0.6667, 0.75, 0.6667, 0.6875, 0.8333, 0.6875, 0.8333, 0.75, 0.75, 0.75, 0.75, 0.6875, 0.9167, 0.6875, 0.9167, 0.75, 0.8333, 0.75, 0.8333, 0.6875, 1.0, 0.6875, 1.0, 0.75, 0.9167, 0.75, 0.9167, 0.6875, 0.08333, 0.8125, 0.08333, 0.875, 7.451e-08, 0.875, 7.451e-08, 0.8125, 0.1667, 0.8125, 0.1667, 0.875, 0.08333, 0.875, 0.08333, 0.8125, 0.25, 0.8125, 0.25, 0.875, 0.1667, 0.875, 0.1667, 0.8125, 0.3333, 0.8125, 0.3333, 0.875, 0.25, 0.875, 0.25, 0.8125, 0.4167, 0.8125, 0.4167, 0.875, 0.3333, 0.875, 0.3333, 0.8125, 0.75, 0.5, 0.6667, 0.5, 0.6667, 0.5, 0.75, 0.5, 0.6667, 0.5, 0.5833, 0.5, 0.5833, 0.5, 0.6667, 0.5, 0.6667, 0.8125, 0.6667, 0.875, 0.5833, 0.875, 0.5833, 0.8125, 0.75, 0.8125, 0.75, 0.875, 0.6667, 0.875, 0.6667, 0.8125, 0.8333, 0.8125, 0.8333, 0.875, 0.75, 0.875, 0.75, 0.8125, 0.9167, 0.8125, 0.9167, 0.875, 0.8333, 0.875, 0.8333, 0.8125, 1.0, 0.8125, 1.0, 0.875, 0.9167, 0.875, 0.9167, 0.8125, 1.0, 0.75, 1.0, 0.8125, 0.9167, 0.8125, 0.9167, 0.75, 0.9167, 0.75, 0.9167, 0.8125, 0.8333, 0.8125, 0.8333, 0.75, 0.8333, 0.75, 0.8333, 0.8125, 0.75, 0.8125, 0.75, 0.75, 0.75, 0.75, 0.75, 0.8125, 0.6667, 0.8125, 0.6667, 0.75, 0.6667, 0.75, 0.6667, 0.8125, 0.5833, 0.8125, 0.5833, 0.75, 0.5833, 0.5, 0.5, 0.5, 0.5, 0.5, 0.5833, 0.5, 0.5, 0.5, 0.4167, 0.5, 0.4167, 0.5, 0.5, 0.5, 0.4167, 0.75, 0.4167, 0.8125, 0.3333, 0.8125, 0.3333, 0.75, 0.3333, 0.75, 0.3333, 0.8125, 0.25, 0.8125, 0.25, 0.75, 0.25, 0.75, 0.25, 0.8125, 0.1667, 0.8125, 0.1667, 0.75, 0.1667, 0.75, 0.1667, 0.8125, 0.08333, 0.8125, 0.08333, 0.75, 0.08333, 0.75, 0.08333, 0.8125, 7.451e-08, 0.8125, 7.451e-08, 0.75, 1.0, 0.5, 1.0, 0.625, 0.9167, 0.625, 0.9167, 0.5, 0.9167, 0.5, 0.9167, 0.625, 0.8333, 0.625, 0.8333, 0.5, 0.8333, 0.5, 0.8333, 0.625, 0.75, 0.625, 0.75, 0.5, 0.75, 0.5, 0.75, 0.625, 0.6667, 0.625, 0.6667, 0.5, 0.6667, 0.5, 0.6667, 0.625, 0.5833, 0.625, 0.5833, 0.5, 0.5833, 0.5, 0.5833, 0.625, 0.5, 0.625, 0.5, 0.5, 0.5, 0.5, 0.5, 0.625, 0.4167, 0.625, 0.4167, 0.5, 0.4167, 0.5, 0.4167, 0.625, 0.3333, 0.625, 0.3333, 0.5, 0.3333, 0.5, 0.3333, 0.625, 0.25, 0.625, 0.25, 0.5, 0.25, 0.5, 0.25, 0.625, 0.1667, 0.625, 0.1667, 0.5, 0.1667, 0.5, 0.1667, 0.625, 0.08333, 0.625, 0.08333, 0.5, 0.08333, 0.5, 0.08333, 0.625, 7.451e-08, 0.625, 7.451e-08, 0.5, 1.0, 0.625, 1.0, 0.6875, 0.9167, 0.6875, 0.9167, 0.625, 0.9167, 0.625, 0.9167, 0.6875, 0.8333, 0.6875, 0.8333, 0.625, 0.8333, 0.625, 0.8333, 0.6875, 0.75, 0.6875, 0.75, 0.625, 0.75, 0.625, 0.75, 0.6875, 0.6667, 0.6875, 0.6667, 0.625, 0.6667, 0.625, 0.6667, 0.6875, 0.5833, 0.6875, 0.5833, 0.625, 0.5833, 0.625, 0.5833, 0.6875, 0.5, 0.6875, 0.5, 0.625, 0.5, 0.625, 0.5, 0.6875, 0.4167, 0.6875, 0.4167, 0.625, 0.4167, 0.625, 0.4167, 0.6875, 0.3333, 0.6875, 0.3333, 0.625, 0.3333, 0.625, 0.3333, 0.6875, 0.25, 0.6875, 0.25, 0.625, 0.25, 0.625, 0.25, 0.6875, 0.1667, 0.6875, 0.1667, 0.625, 0.1667, 0.625, 0.1667, 0.6875, 0.08333, 0.6875, 0.08333, 0.625, 0.08333, 0.625, 0.08333, 0.6875, 7.451e-08, 0.6875, 7.451e-08, 0.625, 0.08333, 0.875, 0.08333, 0.9375, 7.451e-08, 0.9375, 7.451e-08, 0.875, 0.1667, 0.875, 0.1667, 0.9375, 0.08333, 0.9375, 0.08333, 0.875, 0.25, 0.875, 0.25, 0.9375, 0.1667, 0.9375, 0.1667, 0.875, 0.3333, 0.875, 0.3333, 0.9375, 0.25, 0.9375, 0.25, 0.875, 0.4167, 0.875, 0.4167, 0.9375, 0.3333, 0.9375, 0.3333, 0.875, 0.4167, 0.5, 0.3333, 0.5, 0.3333, 0.5, 0.4167, 0.5, 0.3333, 0.5, 0.25, 0.5, 0.25, 0.5, 0.3333, 0.5, 0.6667, 0.875, 0.6667, 0.9375, 0.5833, 0.9375, 0.5833, 0.875, 0.75, 0.875, 0.75, 0.9375, 0.6667, 0.9375, 0.6667, 0.875, 0.8333, 0.875, 0.8333, 0.9375, 0.75, 0.9375, 0.75, 0.875, 0.9167, 0.875, 0.9167, 0.9375, 0.8333, 0.9375, 0.8333, 0.875, 1.0, 0.875, 1.0, 0.9375, 0.9167, 0.9375, 0.9167, 0.875, 0.4167, 0.75, 0.4167, 0.6875, 0.5, 0.6875, 0.5, 1.0, 0.5833, 0.9375, 0.5833, 1.0, 0.08333, 0.5, 7.451e-08, 0.5, 7.451e-08, 0.5, 0.08333, 0.5, 0.4167, 0.9375, 0.5, 1.0, 0.4167, 1.0, 0.1667, 0.5, 0.08333, 0.5, 0.08333, 0.5, 0.1667, 0.5, 0.9167, 0.5, 0.8333, 0.5, 0.8333, 0.5, 0.9167, 0.5, 0.1535, 0.3057, 0.1943, 0.3465, 0.1943, 0.3465, 0.1535, 0.3057, 0.1535, 0.1943, 0.1385, 0.25, 0.1385, 0.25, 0.1535, 0.1943, 0.25, 0.1385, 0.1943, 0.1535, 0.1943, 0.1535, 0.25, 0.1385, 0.3465, 0.1943, 0.3057, 0.1535, 0.3057, 0.1535, 0.3465, 0.1943, 0.3465, 0.3057, 0.3615, 0.25, 0.3615, 0.25, 0.3465, 0.3057, 0.25, 0.3615, 0.3057, 0.3465, 0.3057, 0.3465, 0.25, 0.3615, 0.3057, 0.3465, 0.3465, 0.3057, 0.3465, 0.3057, 0.3057, 0.3465, 0.3615, 0.25, 0.3465, 0.1943, 0.3465, 0.1943, 0.3615, 0.25, 0.3057, 0.1535, 0.25, 0.1385, 0.25, 0.1385, 0.3057, 0.1535, 0.1943, 0.1535, 0.1535, 0.1943, 0.1535, 0.1943, 0.1943, 0.1535, 0.1385, 0.25, 0.1535, 0.3057, 0.1535, 0.3057, 0.1385, 0.25, 0.1943, 0.3465, 0.25, 0.3615, 0.25, 0.3615, 0.1943, 0.3465, 0.1777, 0.2917, 0.2083, 0.3223, 0.1943, 0.3465, 0.1535, 0.3057, 0.1777, 0.2083, 0.1665, 0.25, 0.1385, 0.25, 0.1535, 0.1943, 0.25, 0.1665, 0.2083, 0.1777, 0.1943, 0.1535, 0.25, 0.1385, 0.3223, 0.2083, 0.2917, 0.1777, 0.3057, 0.1535, 0.3465, 0.1943, 0.3223, 0.2917, 0.3335, 0.25, 0.3615, 0.25, 0.3465, 0.3057, 0.25, 0.3335, 0.2917, 0.3223, 0.3057, 0.3465, 0.25, 0.3615, 0.2917, 0.3223, 0.3223, 0.2917, 0.3465, 0.3057, 0.3057, 0.3465, 0.3335, 0.25, 0.3223, 0.2083, 0.3465, 0.1943, 0.3615, 0.25, 0.2917, 0.1777, 0.25, 0.1665, 0.25, 0.1385, 0.3057, 0.1535, 0.2083, 0.1777, 0.1777, 0.2083, 0.1535, 0.1943, 0.1943, 0.1535, 0.1665, 0.25, 0.1777, 0.2917, 0.1535, 0.3057, 0.1385, 0.25, 0.2083, 0.3223, 0.25, 0.3335, 0.25, 0.3615, 0.1943, 0.3465, 0.25, 0.3114, 0.2193, 0.3032, 0.2193, 0.3032, 0.25, 0.3114, 0.2917, 0.3223, 0.25, 0.3335, 0.25, 0.3335, 0.2917, 0.3223, 0.2083, 0.1777, 0.25, 0.1665, 0.25, 0.1665, 0.2083, 0.1777, 0.1777, 0.2083, 0.2083, 0.1777, 0.2083, 0.1777, 0.1777, 0.2083, 0.3223, 0.2917, 0.2917, 0.3223, 0.2917, 0.3223, 0.3223, 0.2917, 0.2917, 0.1777, 0.3223, 0.2083, 0.3223, 0.2083, 0.2917, 0.1777, 0.1777, 0.2917, 0.1665, 0.25, 0.1665, 0.25, 0.1777, 0.2917, 0.2083, 0.3223, 0.1777, 0.2917, 0.1777, 0.2917, 0.2083, 0.3223, 0.3223, 0.2083, 0.3335, 0.25, 0.3335, 0.25, 0.3223, 0.2083, 0.3335, 0.25, 0.3223, 0.2917, 0.3223, 0.2917, 0.3335, 0.25, 0.25, 0.3335, 0.2083, 0.3223, 0.2083, 0.3223, 0.25, 0.3335, 0.1665, 0.25, 0.1777, 0.2083, 0.1777, 0.2083, 0.1665, 0.25, 0.1777, 0.2917, 0.2083, 0.3223, 0.2083, 0.3223, 0.1777, 0.2917, 0.1777, 0.2083, 0.1665, 0.25, 0.1665, 0.25, 0.1777, 0.2083, 0.25, 0.1665, 0.2083, 0.1777, 0.2083, 0.1777, 0.25, 0.1665, 0.3223, 0.2083, 0.2917, 0.1777, 0.2917, 0.1777, 0.3223, 0.2083, 0.3223, 0.2917, 0.3335, 0.25, 0.3335, 0.25, 0.3223, 0.2917, 0.25, 0.3335, 0.2917, 0.3223, 0.2917, 0.3223, 0.25, 0.3335, 0.2917, 0.3223, 0.3223, 0.2917, 0.3223, 0.2917, 0.2917, 0.3223, 0.3335, 0.25, 0.3223, 0.2083, 0.3223, 0.2083, 0.3335, 0.25, 0.2917, 0.1777, 0.25, 0.1665, 0.25, 0.1665, 0.2917, 0.1777, 0.2083, 0.1777, 0.1777, 0.2083, 0.1777, 0.2083, 0.2083, 0.1777, 0.1665, 0.25, 0.1777, 0.2917, 0.1777, 0.2917, 0.1665, 0.25, 0.2083, 0.3223, 0.25, 0.3335, 0.25, 0.3335, 0.2083, 0.3223, 0.1777, 0.2917, 0.2083, 0.3223, 0.2083, 0.3223, 0.1777, 0.2917, 0.1777, 0.2083, 0.1665, 0.25, 0.1665, 0.25, 0.1777, 0.2083, 0.25, 0.1665, 0.2083, 0.1777, 0.2083, 0.1777, 0.25, 0.1665, 0.3223, 0.2083, 0.2917, 0.1777, 0.2917, 0.1777, 0.3223, 0.2083, 0.3223, 0.2917, 0.3335, 0.25, 0.3335, 0.25, 0.3223, 0.2917, 0.25, 0.3335, 0.2917, 0.3223, 0.2917, 0.3223, 0.25, 0.3335, 0.2917, 0.3223, 0.3223, 0.2917, 0.3223, 0.2917, 0.2917, 0.3223, 0.3335, 0.25, 0.3223, 0.2083, 0.3223, 0.2083, 0.3335, 0.25, 0.2917, 0.1777, 0.25, 0.1665, 0.25, 0.1665, 0.2917, 0.1777, 0.2083, 0.1777, 0.1777, 0.2083, 0.1777, 0.2083, 0.2083, 0.1777, 0.1665, 0.25, 0.1777, 0.2917, 0.1777, 0.2917, 0.1665, 0.25, 0.2083, 0.3223, 0.25, 0.3335, 0.25, 0.3335, 0.2083, 0.3223, 0.1777, 0.2917, 0.2083, 0.3223, 0.2083, 0.3223, 0.1777, 0.2917, 0.1777, 0.2083, 0.1665, 0.25, 0.1665, 0.25, 0.1777, 0.2083, 0.25, 0.1665, 0.2083, 0.1777, 0.2083, 0.1777, 0.25, 0.1665, 0.3223, 0.2083, 0.2917, 0.1777, 0.2917, 0.1777, 0.3223, 0.2083, 0.3223, 0.2917, 0.3335, 0.25, 0.3335, 0.25, 0.3223, 0.2917, 0.25, 0.3335, 0.2917, 0.3223, 0.2917, 0.3223, 0.25, 0.3335, 0.2917, 0.3223, 0.3223, 0.2917, 0.3223, 0.2917, 0.2917, 0.3223, 0.3335, 0.25, 0.3223, 0.2083, 0.3223, 0.2083, 0.3335, 0.25, 0.2917, 0.1777, 0.25, 0.1665, 0.25, 0.1665, 0.2917, 0.1777, 0.2083, 0.1777, 0.1777, 0.2083, 0.1777, 0.2083, 0.2083, 0.1777, 0.1665, 0.25, 0.1777, 0.2917, 0.1777, 0.2917, 0.1665, 0.25, 0.2083, 0.3223, 0.25, 0.3335, 0.25, 0.3335, 0.2083, 0.3223, 0.1777, 0.2917, 0.2083, 0.3223, 0.2083, 0.3223, 0.1777, 0.2917, 0.1777, 0.2083, 0.1665, 0.25, 0.1665, 0.25, 0.1777, 0.2083, 0.25, 0.1665, 0.2083, 0.1777, 0.2083, 0.1777, 0.25, 0.1665, 0.3223, 0.2083, 0.2917, 0.1777, 0.2917, 0.1777, 0.3223, 0.2083, 0.3223, 0.2917, 0.3335, 0.25, 0.3335, 0.25, 0.3223, 0.2917, 0.25, 0.3335, 0.2917, 0.3223, 0.2917, 0.3223, 0.25, 0.3335, 0.2917, 0.3223, 0.3223, 0.2917, 0.3223, 0.2917, 0.2917, 0.3223, 0.3335, 0.25, 0.3223, 0.2083, 0.3223, 0.2083, 0.3335, 0.25, 0.2917, 0.1777, 0.25, 0.1665, 0.25, 0.1665, 0.2917, 0.1777, 0.2083, 0.1777, 0.1777, 0.2083, 0.1777, 0.2083, 0.2083, 0.1777, 0.1665, 0.25, 0.1777, 0.2917, 0.1777, 0.2917, 0.1665, 0.25, 0.2083, 0.3223, 0.25, 0.3335, 0.25, 0.3335, 0.2083, 0.3223, 0.1777, 0.2917, 0.2083, 0.3223, 0.2083, 0.3223, 0.1777, 0.2917, 0.1777, 0.2083, 0.1665, 0.25, 0.1665, 0.25, 0.1777, 0.2083, 0.25, 0.1665, 0.2083, 0.1777, 0.2083, 0.1777, 0.25, 0.1665, 0.3223, 0.2083, 0.2917, 0.1777, 0.2917, 0.1777, 0.3223, 0.2083, 0.3223, 0.2917, 0.3335, 0.25, 0.3335, 0.25, 0.3223, 0.2917, 0.25, 0.3335, 0.2917, 0.3223, 0.2917, 0.3223, 0.25, 0.3335, 0.2917, 0.3223, 0.3223, 0.2917, 0.3223, 0.2917, 0.2917, 0.3223, 0.3335, 0.25, 0.3223, 0.2083, 0.3223, 0.2083, 0.3335, 0.25, 0.2917, 0.1777, 0.25, 0.1665, 0.25, 0.1665, 0.2917, 0.1777, 0.2083, 0.1777, 0.1777, 0.2083, 0.1777, 0.2083, 0.2083, 0.1777, 0.1665, 0.25, 0.1777, 0.2917, 0.1777, 0.2917, 0.1665, 0.25, 0.2083, 0.3223, 0.25, 0.3335, 0.25, 0.3335, 0.2083, 0.3223, 0.1777, 0.2917, 0.2083, 0.3223, 0.2083, 0.3223, 0.1777, 0.2917, 0.1777, 0.2083, 0.1665, 0.25, 0.1665, 0.25, 0.1777, 0.2083, 0.25, 0.1665, 0.2083, 0.1777, 0.2083, 0.1777, 0.25, 0.1665, 0.3223, 0.2083, 0.2917, 0.1777, 0.2917, 0.1777, 0.3223, 0.2083, 0.3223, 0.2917, 0.3335, 0.25, 0.3335, 0.25, 0.3223, 0.2917, 0.25, 0.3335, 0.2917, 0.3223, 0.2917, 0.3223, 0.25, 0.3335, 0.2917, 0.3223, 0.3223, 0.2917, 0.3223, 0.2917, 0.2917, 0.3223, 0.3335, 0.25, 0.3223, 0.2083, 0.3223, 0.2083, 0.3335, 0.25, 0.2917, 0.1777, 0.25, 0.1665, 0.25, 0.1665, 0.2917, 0.1777, 0.2083, 0.1777, 0.1777, 0.2083, 0.1777, 0.2083, 0.2083, 0.1777, 0.1665, 0.25, 0.1777, 0.2917, 0.1777, 0.2917, 0.1665, 0.25, 0.2083, 0.3223, 0.25, 0.3335, 0.25, 0.3335, 0.2083, 0.3223, 0.1777, 0.2917, 0.2083, 0.3223, 0.2083, 0.3223, 0.1777, 0.2917, 0.1777, 0.2083, 0.1665, 0.25, 0.1665, 0.25, 0.1777, 0.2083, 0.25, 0.1665, 0.2083, 0.1777, 0.2083, 0.1777, 0.25, 0.1665, 0.3223, 0.2083, 0.2917, 0.1777, 0.2917, 0.1777, 0.3223, 0.2083, 0.3223, 0.2917, 0.3335, 0.25, 0.3335, 0.25, 0.3223, 0.2917, 0.25, 0.3335, 0.2917, 0.3223, 0.2917, 0.3223, 0.25, 0.3335, 0.2917, 0.3223, 0.3223, 0.2917, 0.3223, 0.2917, 0.2917, 0.3223, 0.3335, 0.25, 0.3223, 0.2083, 0.3223, 0.2083, 0.3335, 0.25, 0.2917, 0.1777, 0.25, 0.1665, 0.25, 0.1665, 0.2917, 0.1777, 0.2083, 0.1777, 0.1777, 0.2083, 0.1777, 0.2083, 0.2083, 0.1777, 0.1665, 0.25, 0.1777, 0.2917, 0.1777, 0.2917, 0.1665, 0.25, 0.2083, 0.3223, 0.25, 0.3335, 0.25, 0.3335, 0.2083, 0.3223, 0.1777, 0.2917, 0.2083, 0.3223, 0.2083, 0.3223, 0.1777, 0.2917, 0.1777, 0.2083, 0.1665, 0.25, 0.1665, 0.25, 0.1777, 0.2083, 0.25, 0.1665, 0.2083, 0.1777, 0.2083, 0.1777, 0.25, 0.1665, 0.3223, 0.2083, 0.2917, 0.1777, 0.2917, 0.1777, 0.3223, 0.2083, 0.3223, 0.2917, 0.3335, 0.25, 0.3335, 0.25, 0.3223, 0.2917, 0.25, 0.3335, 0.2917, 0.3223, 0.2917, 0.3223, 0.25, 0.3335, 0.2917, 0.3223, 0.3223, 0.2917, 0.3223, 0.2917, 0.2917, 0.3223, 0.3335, 0.25, 0.3223, 0.2083, 0.3223, 0.2083, 0.3335, 0.25, 0.2917, 0.1777, 0.25, 0.1665, 0.25, 0.1665, 0.2917, 0.1777, 0.2083, 0.1777, 0.1777, 0.2083, 0.1777, 0.2083, 0.2083, 0.1777, 0.1665, 0.25, 0.1777, 0.2917, 0.1777, 0.2917, 0.1665, 0.25, 0.2083, 0.3223, 0.25, 0.3335, 0.25, 0.3335, 0.2083, 0.3223, 0.1777, 0.2917, 0.2083, 0.3223, 0.2083, 0.3223, 0.1777, 0.2917, 0.1777, 0.2083, 0.1665, 0.25, 0.1665, 0.25, 0.1777, 0.2083, 0.25, 0.1665, 0.2083, 0.1777, 0.2083, 0.1777, 0.25, 0.1665, 0.3223, 0.2083, 0.2917, 0.1777, 0.2917, 0.1777, 0.3223, 0.2083, 0.3223, 0.2917, 0.3335, 0.25, 0.3335, 0.25, 0.3223, 0.2917, 0.25, 0.3335, 0.2917, 0.3223, 0.2917, 0.3223, 0.25, 0.3335, 0.2917, 0.3223, 0.3223, 0.2917, 0.3223, 0.2917, 0.2917, 0.3223, 0.3335, 0.25, 0.3223, 0.2083, 0.3223, 0.2083, 0.3335, 0.25, 0.2917, 0.1777, 0.25, 0.1665, 0.25, 0.1665, 0.2917, 0.1777, 0.2083, 0.1777, 0.1777, 0.2083, 0.1777, 0.2083, 0.2083, 0.1777, 0.1665, 0.25, 0.1777, 0.2917, 0.1777, 0.2917, 0.1665, 0.25, 0.2083, 0.3223, 0.25, 0.3335, 0.25, 0.3335, 0.2083, 0.3223, 0.1968, 0.2807, 0.2193, 0.3032, 0.2083, 0.3223, 0.1777, 0.2917, 0.1968, 0.2193, 0.1886, 0.25, 0.1665, 0.25, 0.1777, 0.2083, 0.25, 0.1886, 0.2193, 0.1968, 0.2083, 0.1777, 0.25, 0.1665, 0.3032, 0.2193, 0.2807, 0.1968, 0.2917, 0.1777, 0.3223, 0.2083, 0.3032, 0.2807, 0.3114, 0.25, 0.3335, 0.25, 0.3223, 0.2917, 0.25, 0.3114, 0.2807, 0.3032, 0.2917, 0.3223, 0.25, 0.3335, 0.2807, 0.3032, 0.3032, 0.2807, 0.3223, 0.2917, 0.2917, 0.3223, 0.3114, 0.25, 0.3032, 0.2193, 0.3223, 0.2083, 0.3335, 0.25, 0.2807, 0.1968, 0.25, 0.1886, 0.25, 0.1665, 0.2917, 0.1777, 0.2193, 0.1968, 0.1968, 0.2193, 0.1777, 0.2083, 0.2083, 0.1777, 0.1886, 0.25, 0.1968, 0.2807, 0.1777, 0.2917, 0.1665, 0.25, 0.2193, 0.3032, 0.25, 0.3114, 0.25, 0.3335, 0.2083, 0.3223, 0.2807, 0.3032, 0.25, 0.3114, 0.2193, 0.3032, 0.1968, 0.2807, 0.1886, 0.25, 0.1968, 0.2193, 0.2193, 0.1968, 0.25, 0.1886, 0.2807, 0.1968, 0.3032, 0.2193, 0.3114, 0.25, 0.3032, 0.2807, 0.1886, 0.25, 0.1968, 0.2193, 0.1968, 0.2193, 0.1886, 0.25, 0.25, 0.1886, 0.2807, 0.1968, 0.2807, 0.1968, 0.25, 0.1886, 0.2807, 0.3032, 0.25, 0.3114, 0.25, 0.3114, 0.2807, 0.3032, 0.2193, 0.1968, 0.25, 0.1886, 0.25, 0.1886, 0.2193, 0.1968, 0.1968, 0.2193, 0.2193, 0.1968, 0.2193, 0.1968, 0.1968, 0.2193, 0.3032, 0.2807, 0.2807, 0.3032, 0.2807, 0.3032, 0.3032, 0.2807, 0.2807, 0.1968, 0.3032, 0.2193, 0.3032, 0.2193, 0.2807, 0.1968, 0.1968, 0.2807, 0.1886, 0.25, 0.1886, 0.25, 0.1968, 0.2807, 0.2193, 0.3032, 0.1968, 0.2807, 0.1968, 0.2807, 0.2193, 0.3032, 0.3032, 0.2193, 0.3114, 0.25, 0.3114, 0.25, 0.3032, 0.2193, 0.3114, 0.25, 0.3032, 0.2807, 0.3032, 0.2807, 0.3114, 0.25, 0.5, 0.5, 0.4167, 0.5, 0.4167, 0.5, 0.5, 0.5, 0.75, 0.5, 0.6667, 0.5, 0.6667, 0.5, 0.75, 0.5, 0.8333, 0.5, 0.75, 0.5, 0.75, 0.5, 0.8333, 0.5, 0.3333, 0.5, 0.25, 0.5, 0.25, 0.5, 0.3333, 0.5, 0.5833, 0.5, 0.5, 0.5, 0.5, 0.5, 0.5833, 0.5, 0.9167, 0.5, 0.8333, 0.5, 0.8333, 0.5, 0.9167, 0.5, 0.1667, 0.5, 0.08333, 0.5, 0.08333, 0.5, 0.1667, 0.5, 0.4167, 0.5, 0.3333, 0.5, 0.3333, 0.5, 0.4167, 0.5, 0.6667, 0.5, 0.5833, 0.5, 0.5833, 0.5, 0.6667, 0.5, 1.0, 0.5, 0.9167, 0.5, 0.9167, 0.5, 1.0, 0.5, 0.5, 0.5, 0.4167, 0.5, 0.4167, 0.5, 0.5, 0.5, 0.25, 0.5, 0.1667, 0.5, 0.1667, 0.5, 0.25, 0.5, 0.75, 0.02093, 0.6355, 0.05162, 0.6355, 0.05162, 0.75, 0.02093, 0.25, 0.5, 0.1667, 0.5, 0.1667, 0.5, 0.25, 0.5, 0.8333, 0.5, 0.75, 0.5, 0.75, 0.5, 0.8333, 0.5, 0.5833, 0.5, 0.5, 0.5, 0.5, 0.5, 0.5833, 0.5, 0.3333, 0.5, 0.25, 0.5, 0.25, 0.5, 0.3333, 0.5, 0.9167, 0.5, 0.8333, 0.5, 0.8333, 0.5, 0.9167, 0.5, 0.08333, 0.5, 7.451e-08, 0.5, 7.451e-08, 0.5, 0.08333, 0.5, 0.6667, 0.5, 0.5833, 0.5, 0.5833, 0.5, 0.6667, 0.5, 0.4167, 0.5, 0.3333, 0.5, 0.3333, 0.5, 0.4167, 0.5, 1.0, 0.5, 0.9167, 0.5, 0.9167, 0.5, 1.0, 0.5, 0.1667, 0.5, 0.08333, 0.5, 0.08333, 0.5, 0.1667, 0.5, 0.75, 0.5, 0.6667, 0.5, 0.6667, 0.5, 0.75, 0.5, 0.75, 0.4791, 0.6355, 0.4484, 0.63, 0.4578, 0.75, 0.49, 0.6355, 0.4484, 0.5516, 0.3645, 0.5422, 0.37, 0.63, 0.4578, 0.5516, 0.3645, 0.5209, 0.25, 0.51, 0.25, 0.5422, 0.37, 0.5209, 0.25, 0.5516, 0.1355, 0.5422, 0.13, 0.51, 0.25, 0.5516, 0.1355, 0.6355, 0.05162, 0.63, 0.04215, 0.5422, 0.13, 0.6355, 0.05162, 0.75, 0.02093, 0.75, 0.01, 0.63, 0.04215, 0.75, 0.02093, 0.8645, 0.05162, 0.87, 0.04215, 0.75, 0.01, 0.8645, 0.05162, 0.9484, 0.1355, 0.9578, 0.13, 0.87, 0.04215, 0.9484, 0.1355, 0.9791, 0.25, 0.99, 0.25, 0.9578, 0.13, 0.9791, 0.25, 0.9484, 0.3645, 0.9578, 0.37, 0.99, 0.25, 0.9484, 0.3645, 0.8645, 0.4484, 0.87, 0.4578, 0.9578, 0.37, 0.8645, 0.4484, 0.75, 0.4791, 0.75, 0.49, 0.87, 0.4578, 0.75, 0.4791, 0.8645, 0.4484, 0.9484, 0.3645, 0.9791, 0.25, 0.9484, 0.1355, 0.8645, 0.05162, 0.75, 0.02093, 0.6355, 0.05162, 0.5516, 0.1355, 0.5209, 0.25, 0.5516, 0.3645, 0.6355, 0.4484, 0.5209, 0.25, 0.5516, 0.3645, 0.5516, 0.3645, 0.5209, 0.25, 0.9484, 0.3645, 0.9791, 0.25, 0.9791, 0.25, 0.9484, 0.3645, 0.8645, 0.05162, 0.75, 0.02093, 0.75, 0.02093, 0.8645, 0.05162, 0.5516, 0.1355, 0.5209, 0.25, 0.5209, 0.25, 0.5516, 0.1355, 0.8645, 0.4484, 0.9484, 0.3645, 0.9484, 0.3645, 0.8645, 0.4484, 0.6355, 0.4484, 0.75, 0.4791, 0.75, 0.4791, 0.6355, 0.4484, 0.9484, 0.1355, 0.8645, 0.05162, 0.8645, 0.05162, 0.9484, 0.1355, 0.6355, 0.05162, 0.5516, 0.1355, 0.5516, 0.1355, 0.6355, 0.05162, 0.75, 0.4791, 0.8645, 0.4484, 0.8645, 0.4484, 0.75, 0.4791, 0.5516, 0.3645, 0.6355, 0.4484, 0.6355, 0.4484, 0.5516, 0.3645, 0.9791, 0.25, 0.9484, 0.1355, 0.9484, 0.1355, 0.9791, 0.25, 1.0, 0.5, 1.0, 1.0, 0.9167, 1.0, 0.9167, 0.5, 0.9167, 0.5, 0.9167, 1.0, 0.8333, 1.0, 0.8333, 0.5, 0.8333, 0.5, 0.8333, 1.0, 0.75, 1.0, 0.75, 0.5, 0.75, 0.5, 0.75, 1.0, 0.6667, 1.0, 0.6667, 0.5, 0.6667, 0.5, 0.6667, 1.0, 0.5833, 1.0, 0.5833, 0.5, 0.5833, 0.5, 0.5833, 1.0, 0.5, 1.0, 0.5, 0.5, 0.5, 0.5, 0.5, 1.0, 0.4167, 1.0, 0.4167, 0.5, 0.4167, 0.5, 0.4167, 1.0, 0.3333, 1.0, 0.3333, 0.5, 0.3333, 0.5, 0.3333, 1.0, 0.25, 1.0, 0.25, 0.5, 0.25, 0.5, 0.25, 1.0, 0.1667, 1.0, 0.1667, 0.5, 0.37, 0.4578, 0.25, 0.49, 0.13, 0.4578, 0.04215, 0.37, 0.01, 0.25, 0.04215, 0.13, 0.13, 0.04215, 0.25, 0.01, 0.37, 0.04215, 0.4578, 0.13, 0.49, 0.25, 0.4578, 0.37, 0.1667, 0.5, 0.1667, 1.0, 0.08333, 1.0, 0.08333, 0.5, 0.08333, 0.5, 0.08333, 1.0, 7.451e-08, 1.0, 7.451e-08, 0.5, 0.75, 0.49, 0.87, 0.4578, 0.9578, 0.37, 0.99, 0.25, 0.9578, 0.13, 0.87, 0.04215, 0.75, 0.01, 0.63, 0.04215, 0.5422, 0.13, 0.51, 0.25, 0.5422, 0.37, 0.63, 0.4578, 0.0, 0.0, 0.0, 0.0, 0.0, 0.0, 0.0, 0.0, 0.0, 0.0, 0.0, 0.0, 0.0, 0.0, 0.0, 0.0, 0.0, 0.0, 0.0, 0.0, 0.0, 0.0, 0.0, 0.0, 0.0, 0.0, 0.0, 0.0, 0.0, 0.0, 0.0, 0.0, 0.0, 0.0, 0.0, 0.0])
me_cilindro_015.materials.append(mat_metal_horno)
me_cilindro_015.materials.append(mat_base)
me_cilindro_015.update()

# ---- objects
ob_cilindro_014 = bpy.data.objects.new('Cilindro.014', me_cilindro_015)

# ---- transforms, parenting, visibility, modifiers, constraints
ob_cilindro_014.location = (0.0, 0.0, 0.0)
ob_cilindro_014.scale = (2.595, 2.595, 2.595)

# ---- collection membership
scene.collection.objects.link(ob_cilindro_014)

# ---- scene / render settings (as saved in the file)
scene.frame_start = 1; scene.frame_end = 250; scene.frame_set(1)
scene.render.engine = 'BLENDER_EEVEE_NEXT'
scene.cycles.sampling_pattern = 'TABULATED_SOBOL'
scene.cycles.use_light_tree = False
scene.view_settings.view_transform = 'Filmic'
bpy.context.view_layer.update()

# ---- added for rendering (the .blend has no active camera and no usable light): camera, sun
cam_auto = bpy.data.cameras.new('AutoCamera')
cam_auto.lens = 50.0
cam_auto.sensor_width = 36.0
cam_auto.clip_end = 1000.0
ob_auto_camera = bpy.data.objects.new('AutoCamera', cam_auto)
scene.collection.objects.link(ob_auto_camera)
ob_auto_camera.location = (14.3338, -17.2864, 12.1457)
ob_auto_camera.rotation_euler = (1.09748, -7.21219e-08, 0.694738)
scene.camera = ob_auto_camera
light_auto_sun = bpy.data.lights.new('AutoSun', 'SUN')
light_auto_sun.energy = 3.0
light_auto_sun.angle = 0.0523599
ob_auto_sun = bpy.data.objects.new('AutoSun', light_auto_sun)
scene.collection.objects.link(ob_auto_sun)
ob_auto_sun.rotation_euler = (0.872665, 0.174533, 0.523599)
bpy.context.view_layer.update()
